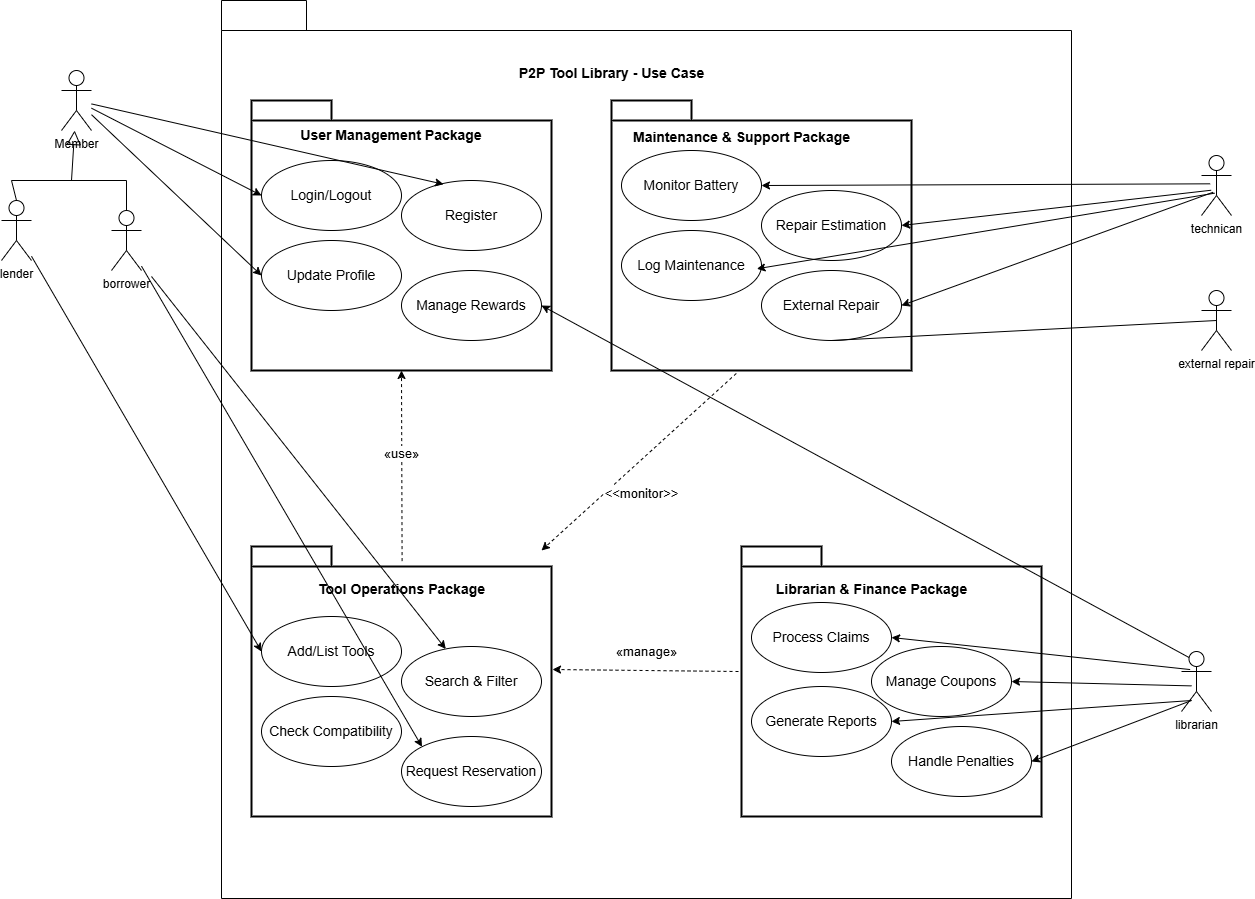

The diagram above was exported from draw.io. Its source (the exported page's mxGraphModel, read from the mxfile embedded in the PNG):
<mxGraphModel dx="2267" dy="311" grid="1" gridSize="10" guides="1" tooltips="1" connect="1" arrows="1" fold="1" page="1" pageScale="1" pageWidth="850" pageHeight="1100" math="0" shadow="0">
  <root>
    <mxCell id="0" />
    <mxCell id="1" parent="0" />
    <mxCell id="OaY79REzMJMTE3zWqbAJ-3" parent="1" style="shape=folder;fontStyle=1;tabWidth=80;tabHeight=30;tabPosition=left;html=1;boundedLbl=1;whiteSpace=wrap;" value="" vertex="1">
      <mxGeometry height="898" width="850" x="-870" y="200" as="geometry" />
    </mxCell>
    <mxCell id="OaY79REzMJMTE3zWqbAJ-35" parent="1" style="shape=folder;tabWidth=80;tabHeight=20;tabPosition=left;strokeWidth=2;html=1;whiteSpace=wrap;align=center;" value="" vertex="1">
      <mxGeometry height="270" width="300" x="-840" y="300" as="geometry" />
    </mxCell>
    <mxCell id="OaY79REzMJMTE3zWqbAJ-36" parent="1" style="text;html=1;whiteSpace=wrap;strokeColor=none;fillColor=none;align=center;verticalAlign=middle;rounded=0;" value="&lt;span style=&quot;font-family: sans-serif; font-size: 14px; font-weight: 700; text-align: start; white-space: nowrap; background-color: rgb(255, 255, 255);&quot;&gt;User Management Package&lt;/span&gt;" vertex="1">
      <mxGeometry height="30" width="60" x="-730" y="320" as="geometry" />
    </mxCell>
    <mxCell id="OaY79REzMJMTE3zWqbAJ-37" parent="1" style="ellipse;whiteSpace=wrap;html=1;" value="&lt;span style=&quot;font-family: sans-serif; font-size: 14px; text-align: start; white-space: nowrap; background-color: rgb(255, 255, 255);&quot;&gt;Login/Logout&lt;/span&gt;" vertex="1">
      <mxGeometry height="70" width="140" x="-830" y="360" as="geometry" />
    </mxCell>
    <mxCell id="OaY79REzMJMTE3zWqbAJ-38" parent="1" style="ellipse;whiteSpace=wrap;html=1;" value="&lt;span style=&quot;font-family: sans-serif; font-size: 14px; text-align: start; white-space: nowrap; background-color: rgb(255, 255, 255);&quot;&gt;Register&lt;/span&gt;" vertex="1">
      <mxGeometry height="70" width="140" x="-690" y="380" as="geometry" />
    </mxCell>
    <mxCell id="OaY79REzMJMTE3zWqbAJ-39" parent="1" style="ellipse;whiteSpace=wrap;html=1;" value="&lt;span style=&quot;font-family: sans-serif; font-size: 14px; text-align: start; white-space: nowrap; background-color: rgb(255, 255, 255);&quot;&gt;Update Profile&lt;/span&gt;" vertex="1">
      <mxGeometry height="70" width="140" x="-830" y="440" as="geometry" />
    </mxCell>
    <mxCell id="OaY79REzMJMTE3zWqbAJ-40" parent="1" style="ellipse;whiteSpace=wrap;html=1;" value="&lt;span style=&quot;font-family: sans-serif; font-size: 14px; text-align: start; white-space: nowrap; background-color: rgb(255, 255, 255);&quot;&gt;Manage Rewards&lt;/span&gt;" vertex="1">
      <mxGeometry height="70" width="140" x="-690" y="470" as="geometry" />
    </mxCell>
    <mxCell id="OaY79REzMJMTE3zWqbAJ-43" parent="1" style="shape=folder;tabWidth=80;tabHeight=20;tabPosition=left;strokeWidth=2;html=1;whiteSpace=wrap;align=center;" value="" vertex="1">
      <mxGeometry height="270" width="300" x="-480" y="300" as="geometry" />
    </mxCell>
    <mxCell id="OaY79REzMJMTE3zWqbAJ-44" parent="1" style="text;align=center;fontStyle=1;verticalAlign=middle;spacingLeft=3;spacingRight=3;strokeColor=none;rotatable=0;points=[[0,0.5],[1,0.5]];portConstraint=eastwest;html=1;" value="&lt;span style=&quot;font-family: sans-serif; font-size: 14px; text-align: start; background-color: rgb(255, 255, 255);&quot;&gt;Maintenance &amp;amp; Support Package&lt;/span&gt;" vertex="1">
      <mxGeometry height="26" width="80" x="-390" y="324" as="geometry" />
    </mxCell>
    <mxCell id="OaY79REzMJMTE3zWqbAJ-45" parent="1" style="ellipse;whiteSpace=wrap;html=1;" value="&lt;span style=&quot;font-family: sans-serif; font-size: 14px; text-align: start; white-space: nowrap; background-color: rgb(255, 255, 255);&quot;&gt;Monitor Battery&lt;/span&gt;" vertex="1">
      <mxGeometry height="70" width="140" x="-470" y="350" as="geometry" />
    </mxCell>
    <mxCell id="OaY79REzMJMTE3zWqbAJ-46" parent="1" style="ellipse;whiteSpace=wrap;html=1;" value="&lt;span style=&quot;font-family: sans-serif; font-size: 14px; text-align: start; white-space: nowrap; background-color: rgb(255, 255, 255);&quot;&gt;Repair Estimation&lt;/span&gt;" vertex="1">
      <mxGeometry height="70" width="140" x="-330" y="390" as="geometry" />
    </mxCell>
    <mxCell id="OaY79REzMJMTE3zWqbAJ-47" parent="1" style="ellipse;whiteSpace=wrap;html=1;" value="&lt;span style=&quot;font-family: sans-serif; font-size: 14px; text-align: start; white-space: nowrap; background-color: rgb(255, 255, 255);&quot;&gt;Log Maintenance&lt;/span&gt;" vertex="1">
      <mxGeometry height="70" width="140" x="-470" y="430" as="geometry" />
    </mxCell>
    <mxCell id="OaY79REzMJMTE3zWqbAJ-48" parent="1" style="ellipse;whiteSpace=wrap;html=1;" value="&lt;span style=&quot;font-family: sans-serif; font-size: 14px; text-align: start; white-space: nowrap; background-color: rgb(255, 255, 255);&quot;&gt;External Repair&lt;/span&gt;" vertex="1">
      <mxGeometry height="70" width="140" x="-330" y="470" as="geometry" />
    </mxCell>
    <mxCell id="OaY79REzMJMTE3zWqbAJ-49" parent="1" style="shape=folder;tabWidth=80;tabHeight=20;tabPosition=left;strokeWidth=2;html=1;whiteSpace=wrap;align=center;" value="" vertex="1">
      <mxGeometry height="270" width="300" x="-840" y="746" as="geometry" />
    </mxCell>
    <mxCell id="OaY79REzMJMTE3zWqbAJ-50" parent="1" style="text;align=center;fontStyle=1;verticalAlign=middle;spacingLeft=3;spacingRight=3;strokeColor=none;rotatable=0;points=[[0,0.5],[1,0.5]];portConstraint=eastwest;html=1;" value="&lt;span style=&quot;font-family: sans-serif; font-size: 14px; text-align: start; background-color: rgb(255, 255, 255);&quot;&gt;Tool Operations Package&lt;/span&gt;" vertex="1">
      <mxGeometry height="26" width="80" x="-730" y="776" as="geometry" />
    </mxCell>
    <mxCell id="OaY79REzMJMTE3zWqbAJ-51" parent="1" style="ellipse;whiteSpace=wrap;html=1;" value="&lt;span style=&quot;font-family: sans-serif; font-size: 14px; text-align: start; white-space: nowrap; background-color: rgb(255, 255, 255);&quot;&gt;Add/List Tools&lt;/span&gt;" vertex="1">
      <mxGeometry height="70" width="140" x="-830" y="816" as="geometry" />
    </mxCell>
    <mxCell id="OaY79REzMJMTE3zWqbAJ-52" parent="1" style="ellipse;whiteSpace=wrap;html=1;" value="&lt;span style=&quot;font-family: sans-serif; font-size: 14px; text-align: start; white-space: nowrap; background-color: rgb(255, 255, 255);&quot;&gt;Search &amp;amp; Filter&lt;/span&gt;" vertex="1">
      <mxGeometry height="70" width="140" x="-690" y="846" as="geometry" />
    </mxCell>
    <mxCell id="OaY79REzMJMTE3zWqbAJ-53" parent="1" style="ellipse;whiteSpace=wrap;html=1;" value="&lt;span style=&quot;font-family: sans-serif; font-size: 14px; text-align: start; white-space: nowrap; background-color: rgb(255, 255, 255);&quot;&gt;Check Compatibility&lt;/span&gt;" vertex="1">
      <mxGeometry height="70" width="140" x="-830" y="896" as="geometry" />
    </mxCell>
    <mxCell id="OaY79REzMJMTE3zWqbAJ-54" parent="1" style="ellipse;whiteSpace=wrap;html=1;" value="&lt;span style=&quot;font-family: sans-serif; font-size: 14px; text-align: start; white-space: nowrap; background-color: rgb(255, 255, 255);&quot;&gt;Request Reservation&lt;/span&gt;" vertex="1">
      <mxGeometry height="70" width="140" x="-690" y="936" as="geometry" />
    </mxCell>
    <mxCell id="OaY79REzMJMTE3zWqbAJ-55" parent="1" style="shape=folder;tabWidth=80;tabHeight=20;tabPosition=left;strokeWidth=2;html=1;whiteSpace=wrap;align=center;" value="" vertex="1">
      <mxGeometry height="270" width="300" x="-350" y="746" as="geometry" />
    </mxCell>
    <mxCell id="OaY79REzMJMTE3zWqbAJ-57" parent="1" style="text;align=center;fontStyle=1;verticalAlign=middle;spacingLeft=3;spacingRight=3;strokeColor=none;rotatable=0;points=[[0,0.5],[1,0.5]];portConstraint=eastwest;html=1;" value="&lt;span style=&quot;font-family: sans-serif; font-size: 14px; text-align: start; background-color: rgb(255, 255, 255);&quot;&gt;Librarian &amp;amp; Finance Package&lt;/span&gt;" vertex="1">
      <mxGeometry height="26" width="80" x="-260" y="776" as="geometry" />
    </mxCell>
    <mxCell id="OaY79REzMJMTE3zWqbAJ-58" parent="1" style="ellipse;whiteSpace=wrap;html=1;" value="&lt;span style=&quot;font-family: sans-serif; font-size: 14px; text-align: start; white-space: nowrap; background-color: rgb(255, 255, 255);&quot;&gt;Process Claims&lt;/span&gt;" vertex="1">
      <mxGeometry height="70" width="140" x="-340" y="802" as="geometry" />
    </mxCell>
    <mxCell id="OaY79REzMJMTE3zWqbAJ-59" parent="1" style="ellipse;whiteSpace=wrap;html=1;" value="&lt;span style=&quot;font-family: sans-serif; font-size: 14px; text-align: start; white-space: nowrap; background-color: rgb(255, 255, 255);&quot;&gt;Manage Coupons&lt;/span&gt;" vertex="1">
      <mxGeometry height="70" width="140" x="-220" y="846" as="geometry" />
    </mxCell>
    <mxCell id="OaY79REzMJMTE3zWqbAJ-60" parent="1" style="ellipse;whiteSpace=wrap;html=1;" value="&lt;span style=&quot;font-family: sans-serif; font-size: 14px; text-align: start; white-space: nowrap; background-color: rgb(255, 255, 255);&quot;&gt;Generate Reports&lt;/span&gt;" vertex="1">
      <mxGeometry height="70" width="140" x="-340" y="886" as="geometry" />
    </mxCell>
    <mxCell id="OaY79REzMJMTE3zWqbAJ-61" parent="1" style="ellipse;whiteSpace=wrap;html=1;" value="&lt;span style=&quot;font-family: sans-serif; font-size: 14px; text-align: start; white-space: nowrap; background-color: rgb(255, 255, 255);&quot;&gt;Handle Penalties&lt;/span&gt;" vertex="1">
      <mxGeometry height="70" width="140" x="-200" y="926" as="geometry" />
    </mxCell>
    <mxCell id="OaY79REzMJMTE3zWqbAJ-63" edge="1" parent="1" source="OaY79REzMJMTE3zWqbAJ-49" style="endArrow=classic;dashed=1;html=1;rounded=0;exitX=0.502;exitY=0.054;exitDx=0;exitDy=0;exitPerimeter=0;entryX=0.5;entryY=1;entryDx=0;entryDy=0;entryPerimeter=0;endFill=1;" target="OaY79REzMJMTE3zWqbAJ-35" value="">
      <mxGeometry height="50" relative="1" width="50" as="geometry">
        <mxPoint x="-490" y="640" as="sourcePoint" />
        <mxPoint x="-440" y="590" as="targetPoint" />
      </mxGeometry>
    </mxCell>
    <mxCell id="OaY79REzMJMTE3zWqbAJ-64" parent="1" style="text;align=center;fontStyle=1;verticalAlign=middle;spacingLeft=3;spacingRight=3;strokeColor=none;rotatable=0;points=[[0,0.5],[1,0.5]];portConstraint=eastwest;html=1;" value="&lt;span style=&quot;font-family: sans-serif; font-size: 13px; font-weight: 400; text-align: start; background-color: rgb(255, 255, 255);&quot;&gt;«use»&lt;/span&gt;" vertex="1">
      <mxGeometry height="26" width="80" x="-730" y="640" as="geometry" />
    </mxCell>
    <mxCell id="OaY79REzMJMTE3zWqbAJ-66" edge="1" parent="1" source="OaY79REzMJMTE3zWqbAJ-55" style="endArrow=classic;dashed=1;html=1;rounded=0;exitX=-0.01;exitY=0.463;exitDx=0;exitDy=0;exitPerimeter=0;endFill=1;" value="">
      <mxGeometry height="50" relative="1" width="50" as="geometry">
        <mxPoint x="-419" y="956" as="sourcePoint" />
        <mxPoint x="-539" y="869" as="targetPoint" />
      </mxGeometry>
    </mxCell>
    <mxCell id="OaY79REzMJMTE3zWqbAJ-67" parent="1" style="text;align=center;fontStyle=1;verticalAlign=middle;spacingLeft=3;spacingRight=3;strokeColor=none;rotatable=0;points=[[0,0.5],[1,0.5]];portConstraint=eastwest;html=1;" value="&lt;span style=&quot;font-family: sans-serif; font-size: 13px; font-weight: 400; text-align: start; background-color: rgb(255, 255, 255);&quot;&gt;«manage»&lt;/span&gt;" vertex="1">
      <mxGeometry height="26" width="80" x="-485" y="838" as="geometry" />
    </mxCell>
    <mxCell id="OaY79REzMJMTE3zWqbAJ-69" edge="1" parent="1" source="OaY79REzMJMTE3zWqbAJ-43" style="endArrow=classic;dashed=1;html=1;rounded=0;exitX=0.416;exitY=1.011;exitDx=0;exitDy=0;exitPerimeter=0;endFill=1;" value="">
      <mxGeometry height="50" relative="1" width="50" as="geometry">
        <mxPoint x="-369" y="761" as="sourcePoint" />
        <mxPoint x="-550" y="750" as="targetPoint" />
      </mxGeometry>
    </mxCell>
    <mxCell id="OaY79REzMJMTE3zWqbAJ-70" parent="1" style="text;align=center;fontStyle=1;verticalAlign=middle;spacingLeft=3;spacingRight=3;strokeColor=none;rotatable=0;points=[[0,0.5],[1,0.5]];portConstraint=eastwest;html=1;" value="&lt;span style=&quot;font-family: sans-serif; font-size: 13px; font-weight: 400; text-align: start; background-color: rgb(255, 255, 255);&quot;&gt;&amp;lt;&amp;lt;monitor&amp;gt;&amp;gt;&lt;/span&gt;" vertex="1">
      <mxGeometry height="26" width="80" x="-490" y="680" as="geometry" />
    </mxCell>
    <mxCell id="OaY79REzMJMTE3zWqbAJ-71" parent="1" style="text;align=center;fontStyle=1;verticalAlign=middle;spacingLeft=3;spacingRight=3;strokeColor=none;rotatable=0;points=[[0,0.5],[1,0.5]];portConstraint=eastwest;html=1;" value="&lt;span style=&quot;font-family: sans-serif; font-size: 14px; text-align: start; background-color: rgb(255, 255, 255);&quot;&gt;P2P Tool Library - Use Case&lt;/span&gt;" vertex="1">
      <mxGeometry height="26" width="80" x="-520" y="260" as="geometry" />
    </mxCell>
    <mxCell id="-ZfrwWSPFeSDokTIwrxn-3" parent="1" style="shape=umlActor;verticalLabelPosition=bottom;verticalAlign=top;html=1;outlineConnect=0;" value="Member" vertex="1">
      <mxGeometry height="60" width="30" x="-1030" y="270" as="geometry" />
    </mxCell>
    <mxCell id="-ZfrwWSPFeSDokTIwrxn-5" parent="1" style="shape=umlActor;verticalLabelPosition=bottom;verticalAlign=top;html=1;outlineConnect=0;" value="lender" vertex="1">
      <mxGeometry height="60" width="30" x="-1090" y="400" as="geometry" />
    </mxCell>
    <mxCell id="-ZfrwWSPFeSDokTIwrxn-6" parent="1" style="shape=umlActor;verticalLabelPosition=bottom;verticalAlign=top;html=1;outlineConnect=0;" value="borrower" vertex="1">
      <mxGeometry height="60" width="30" x="-980" y="410" as="geometry" />
    </mxCell>
    <mxCell id="-ZfrwWSPFeSDokTIwrxn-10" edge="1" parent="1" source="-ZfrwWSPFeSDokTIwrxn-5" style="endArrow=none;html=1;rounded=0;entryX=0.5;entryY=0;entryDx=0;entryDy=0;entryPerimeter=0;exitX=0.5;exitY=0;exitDx=0;exitDy=0;exitPerimeter=0;" target="-ZfrwWSPFeSDokTIwrxn-6" value="">
      <mxGeometry height="50" relative="1" width="50" as="geometry">
        <Array as="points">
          <mxPoint x="-1080" y="380" />
          <mxPoint x="-965" y="380" />
        </Array>
        <mxPoint x="-1040" y="420" as="sourcePoint" />
        <mxPoint x="-990" y="370" as="targetPoint" />
      </mxGeometry>
    </mxCell>
    <mxCell id="-ZfrwWSPFeSDokTIwrxn-11" edge="1" parent="1" style="edgeStyle=none;html=1;endArrow=block;endFill=0;endSize=12;verticalAlign=bottom;rounded=0;" target="-ZfrwWSPFeSDokTIwrxn-3" value="">
      <mxGeometry relative="1" width="160" as="geometry">
        <mxPoint x="-1020" y="380" as="sourcePoint" />
        <mxPoint x="-990" y="430" as="targetPoint" />
      </mxGeometry>
    </mxCell>
    <mxCell id="-ZfrwWSPFeSDokTIwrxn-16" edge="1" parent="1" source="-ZfrwWSPFeSDokTIwrxn-3" style="edgeStyle=none;html=1;endArrow=classic;verticalAlign=bottom;rounded=0;entryX=0;entryY=0.5;entryDx=0;entryDy=0;endFill=1;" target="OaY79REzMJMTE3zWqbAJ-37" value="">
      <mxGeometry relative="1" width="160" as="geometry">
        <mxPoint x="-940" y="410" as="sourcePoint" />
        <mxPoint x="-780" y="410" as="targetPoint" />
      </mxGeometry>
    </mxCell>
    <mxCell id="-ZfrwWSPFeSDokTIwrxn-17" edge="1" parent="1" source="-ZfrwWSPFeSDokTIwrxn-3" style="edgeStyle=none;html=1;endArrow=classic;verticalAlign=bottom;rounded=0;entryX=0.3;entryY=0.054;entryDx=0;entryDy=0;endFill=1;entryPerimeter=0;" target="OaY79REzMJMTE3zWqbAJ-38" value="">
      <mxGeometry relative="1" width="160" as="geometry">
        <mxPoint x="-990" y="318" as="sourcePoint" />
        <mxPoint x="-820" y="405" as="targetPoint" />
      </mxGeometry>
    </mxCell>
    <mxCell id="-ZfrwWSPFeSDokTIwrxn-18" edge="1" parent="1" source="-ZfrwWSPFeSDokTIwrxn-3" style="edgeStyle=none;html=1;endArrow=classic;verticalAlign=bottom;rounded=0;entryX=0;entryY=0.5;entryDx=0;entryDy=0;endFill=1;" target="OaY79REzMJMTE3zWqbAJ-39" value="">
      <mxGeometry relative="1" width="160" as="geometry">
        <mxPoint x="-990" y="318" as="sourcePoint" />
        <mxPoint x="-820" y="405" as="targetPoint" />
      </mxGeometry>
    </mxCell>
    <mxCell id="-ZfrwWSPFeSDokTIwrxn-19" edge="1" parent="1" source="-ZfrwWSPFeSDokTIwrxn-5" style="edgeStyle=none;html=1;endArrow=classic;verticalAlign=bottom;rounded=0;entryX=0;entryY=0.5;entryDx=0;entryDy=0;endFill=1;" target="OaY79REzMJMTE3zWqbAJ-51" value="">
      <mxGeometry relative="1" width="160" as="geometry">
        <mxPoint x="-1090" y="549" as="sourcePoint" />
        <mxPoint x="-930" y="549" as="targetPoint" />
      </mxGeometry>
    </mxCell>
    <mxCell id="-ZfrwWSPFeSDokTIwrxn-20" edge="1" parent="1" source="-ZfrwWSPFeSDokTIwrxn-6" style="edgeStyle=none;html=1;endArrow=classic;verticalAlign=bottom;rounded=0;entryX=0;entryY=0;entryDx=0;entryDy=0;endFill=1;" target="OaY79REzMJMTE3zWqbAJ-54" value="">
      <mxGeometry relative="1" width="160" as="geometry">
        <mxPoint x="-940" y="440" as="sourcePoint" />
        <mxPoint x="-780" y="440" as="targetPoint" />
      </mxGeometry>
    </mxCell>
    <mxCell id="-ZfrwWSPFeSDokTIwrxn-21" edge="1" parent="1" style="edgeStyle=none;html=1;endArrow=classic;verticalAlign=bottom;rounded=0;endFill=1;" target="OaY79REzMJMTE3zWqbAJ-52" value="">
      <mxGeometry relative="1" width="160" as="geometry">
        <mxPoint x="-940" y="476" as="sourcePoint" />
        <mxPoint x="-660" y="956" as="targetPoint" />
      </mxGeometry>
    </mxCell>
    <mxCell id="-ZfrwWSPFeSDokTIwrxn-22" parent="1" style="shape=umlActor;html=1;verticalLabelPosition=bottom;verticalAlign=top;align=center;" value="librarian" vertex="1">
      <mxGeometry height="60" width="30" x="90" y="851" as="geometry" />
    </mxCell>
    <mxCell id="-ZfrwWSPFeSDokTIwrxn-23" edge="1" parent="1" source="OaY79REzMJMTE3zWqbAJ-59" style="edgeStyle=none;html=1;endArrow=none;verticalAlign=bottom;rounded=0;endFill=0;startArrow=classic;startFill=1;exitX=1;exitY=0.5;exitDx=0;exitDy=0;" value="">
      <mxGeometry relative="1" width="160" as="geometry">
        <mxPoint x="-60" y="885.39" as="sourcePoint" />
        <mxPoint x="100" y="885.39" as="targetPoint" />
      </mxGeometry>
    </mxCell>
    <mxCell id="-ZfrwWSPFeSDokTIwrxn-24" edge="1" parent="1" source="OaY79REzMJMTE3zWqbAJ-61" style="edgeStyle=none;html=1;endArrow=none;verticalAlign=bottom;rounded=0;exitX=1;exitY=0.5;exitDx=0;exitDy=0;startArrow=classic;startFill=1;" value="">
      <mxGeometry relative="1" width="160" as="geometry">
        <mxPoint x="-60" y="900" as="sourcePoint" />
        <mxPoint x="100" y="900" as="targetPoint" />
      </mxGeometry>
    </mxCell>
    <mxCell id="-ZfrwWSPFeSDokTIwrxn-25" edge="1" parent="1" source="OaY79REzMJMTE3zWqbAJ-58" style="edgeStyle=none;html=1;endArrow=none;verticalAlign=bottom;rounded=0;exitX=1;exitY=0.5;exitDx=0;exitDy=0;entryX=0.288;entryY=0.301;entryDx=0;entryDy=0;entryPerimeter=0;startArrow=classic;startFill=1;" target="-ZfrwWSPFeSDokTIwrxn-22" value="">
      <mxGeometry relative="1" width="160" as="geometry">
        <mxPoint x="-60" y="896" as="sourcePoint" />
        <mxPoint x="100" y="896" as="targetPoint" />
      </mxGeometry>
    </mxCell>
    <mxCell id="-ZfrwWSPFeSDokTIwrxn-26" edge="1" parent="1" source="OaY79REzMJMTE3zWqbAJ-60" style="edgeStyle=none;html=1;endArrow=none;verticalAlign=bottom;rounded=0;exitX=1;exitY=0.5;exitDx=0;exitDy=0;startArrow=classic;startFill=1;" value="">
      <mxGeometry relative="1" width="160" as="geometry">
        <mxPoint x="-60" y="900" as="sourcePoint" />
        <mxPoint x="100" y="900" as="targetPoint" />
      </mxGeometry>
    </mxCell>
    <mxCell id="-ZfrwWSPFeSDokTIwrxn-27" edge="1" parent="1" source="OaY79REzMJMTE3zWqbAJ-40" style="edgeStyle=none;html=1;endArrow=none;verticalAlign=bottom;rounded=0;exitX=1;exitY=0.5;exitDx=0;exitDy=0;entryX=0.25;entryY=0.1;entryDx=0;entryDy=0;entryPerimeter=0;startArrow=classic;startFill=1;" target="-ZfrwWSPFeSDokTIwrxn-22" value="">
      <mxGeometry relative="1" width="160" as="geometry">
        <mxPoint x="-440" y="820" as="sourcePoint" />
        <mxPoint x="-280" y="820" as="targetPoint" />
      </mxGeometry>
    </mxCell>
    <mxCell id="-ZfrwWSPFeSDokTIwrxn-29" parent="1" style="shape=umlActor;html=1;verticalLabelPosition=bottom;verticalAlign=top;align=center;" value="technican" vertex="1">
      <mxGeometry height="60" width="30" x="110" y="355" as="geometry" />
    </mxCell>
    <mxCell id="-ZfrwWSPFeSDokTIwrxn-30" edge="1" parent="1" source="OaY79REzMJMTE3zWqbAJ-45" style="edgeStyle=none;html=1;endArrow=none;verticalAlign=bottom;rounded=0;exitX=1;exitY=0.5;exitDx=0;exitDy=0;entryX=0.289;entryY=0.472;entryDx=0;entryDy=0;entryPerimeter=0;startArrow=classic;startFill=1;" target="-ZfrwWSPFeSDokTIwrxn-29" value="">
      <mxGeometry relative="1" width="160" as="geometry">
        <mxPoint x="-240" y="410" as="sourcePoint" />
        <mxPoint x="-80" y="410" as="targetPoint" />
      </mxGeometry>
    </mxCell>
    <mxCell id="-ZfrwWSPFeSDokTIwrxn-31" edge="1" parent="1" source="OaY79REzMJMTE3zWqbAJ-46" style="edgeStyle=none;html=1;endArrow=none;verticalAlign=bottom;rounded=0;exitX=1;exitY=0.5;exitDx=0;exitDy=0;entryX=0.322;entryY=0.579;entryDx=0;entryDy=0;entryPerimeter=0;startArrow=classic;startFill=1;" target="-ZfrwWSPFeSDokTIwrxn-29" value="">
      <mxGeometry relative="1" width="160" as="geometry">
        <mxPoint x="-240" y="410" as="sourcePoint" />
        <mxPoint x="-80" y="410" as="targetPoint" />
      </mxGeometry>
    </mxCell>
    <mxCell id="-ZfrwWSPFeSDokTIwrxn-32" edge="1" parent="1" source="OaY79REzMJMTE3zWqbAJ-48" style="edgeStyle=none;html=1;endArrow=none;verticalAlign=bottom;rounded=0;exitX=1;exitY=0.5;exitDx=0;exitDy=0;entryX=0.388;entryY=0.612;entryDx=0;entryDy=0;entryPerimeter=0;startArrow=classic;startFill=1;" target="-ZfrwWSPFeSDokTIwrxn-29" value="">
      <mxGeometry relative="1" width="160" as="geometry">
        <mxPoint x="-240" y="410" as="sourcePoint" />
        <mxPoint x="-80" y="410" as="targetPoint" />
      </mxGeometry>
    </mxCell>
    <mxCell id="-ZfrwWSPFeSDokTIwrxn-33" edge="1" parent="1" source="OaY79REzMJMTE3zWqbAJ-47" style="edgeStyle=none;html=1;endArrow=none;verticalAlign=bottom;rounded=0;exitX=0.967;exitY=0.547;exitDx=0;exitDy=0;exitPerimeter=0;entryX=0.437;entryY=0.628;entryDx=0;entryDy=0;entryPerimeter=0;startArrow=classic;startFill=1;" target="-ZfrwWSPFeSDokTIwrxn-29" value="">
      <mxGeometry relative="1" width="160" as="geometry">
        <mxPoint x="-240" y="410" as="sourcePoint" />
        <mxPoint x="-80" y="410" as="targetPoint" />
      </mxGeometry>
    </mxCell>
    <mxCell id="-ZfrwWSPFeSDokTIwrxn-34" parent="1" style="shape=umlActor;html=1;verticalLabelPosition=bottom;verticalAlign=top;align=center;" value="external repair" vertex="1">
      <mxGeometry height="60" width="30" x="110" y="490" as="geometry" />
    </mxCell>
    <mxCell id="-ZfrwWSPFeSDokTIwrxn-35" edge="1" parent="1" source="OaY79REzMJMTE3zWqbAJ-48" style="edgeStyle=none;html=1;endArrow=none;verticalAlign=bottom;rounded=0;exitX=0.5;exitY=1;exitDx=0;exitDy=0;entryX=0.5;entryY=0.5;entryDx=0;entryDy=0;entryPerimeter=0;" target="-ZfrwWSPFeSDokTIwrxn-34" value="">
      <mxGeometry relative="1" width="160" as="geometry">
        <mxPoint x="-240" y="490" as="sourcePoint" />
        <mxPoint x="-80" y="490" as="targetPoint" />
      </mxGeometry>
    </mxCell>
  </root>
</mxGraphModel>